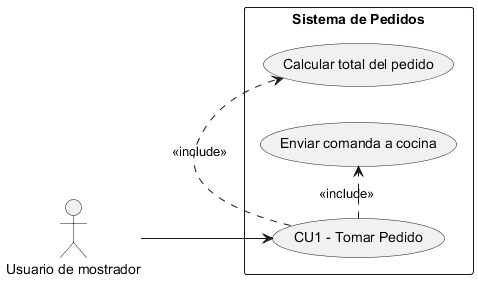

The diagram above was rendered by PlantUML. Its source (embedded in the PNG):
@startuml
left to right direction
skinparam packageStyle rectangle

actor "Usuario de mostrador" as Usuario

rectangle "Sistema de Pedidos" {
  usecase "CU1 - Tomar Pedido" as UC1
  usecase "Calcular total del pedido" as UC1a
  usecase "Enviar comanda a cocina" as UC1b
}

Usuario --> UC1
UC1 .> UC1a : <<include>>
UC1 .> UC1b : <<include>>
@enduml